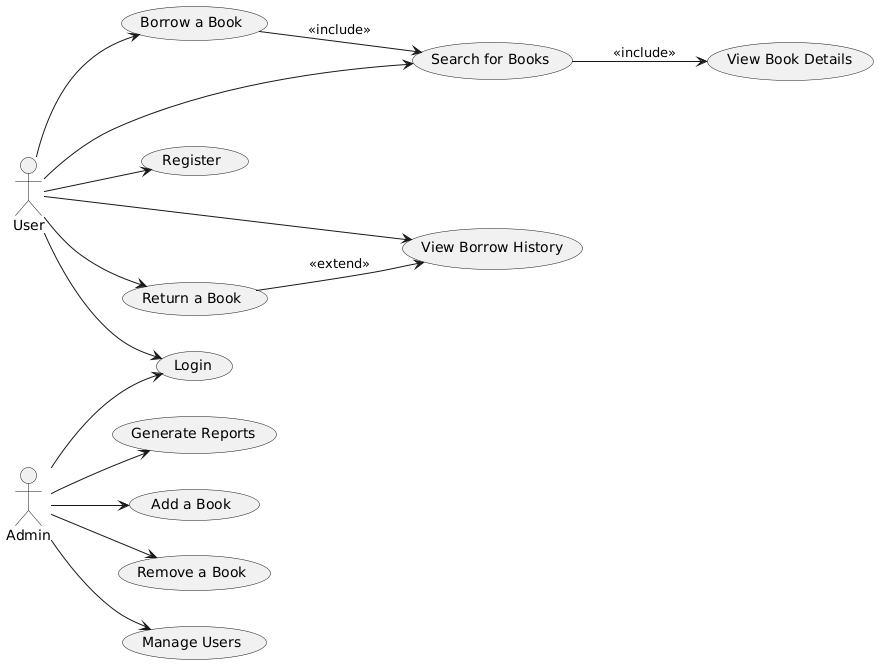

The diagram above was rendered by PlantUML. Its source (embedded in the PNG):
@startuml
left to right direction
actor User
actor Admin

usecase "Search for Books" as UC1
usecase "View Book Details" as UC2
usecase "Borrow a Book" as UC3
usecase "Return a Book" as UC4
usecase "Register" as UC5
usecase "Login" as UC6
usecase "Add a Book" as UC7
usecase "Remove a Book" as UC8
usecase "Manage Users" as UC9
usecase "Generate Reports" as UC10
usecase "View Borrow History" as UC11

User --> UC1
UC1 --> UC2 : <<include>>
User --> UC3
User --> UC4
User --> UC5
User --> UC6
User --> UC11

Admin --> UC6
Admin --> UC7
Admin --> UC8
Admin --> UC9
Admin --> UC10

UC3 --> UC1 : <<include>>
UC4 --> UC11 : <<extend>>
@enduml